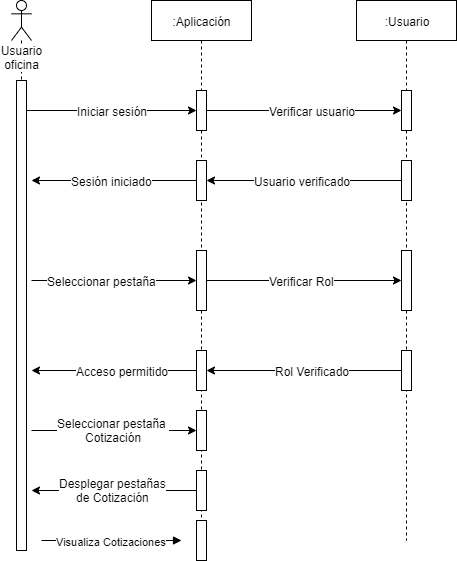

The diagram above was exported from draw.io. Its source (the exported page's mxGraphModel, read from the mxfile embedded in the PNG):
<mxGraphModel dx="1038" dy="531" grid="1" gridSize="10" guides="1" tooltips="1" connect="1" arrows="1" fold="1" page="1" pageScale="1" pageWidth="827" pageHeight="1169" math="0" shadow="0">
  <root>
    <mxCell id="0" />
    <mxCell id="1" parent="0" />
    <mxCell id="GpkQ_xfoZc2kaltliGjG-31" value="Usuario oficina" style="shape=umlLifeline;participant=umlActor;perimeter=lifelinePerimeter;whiteSpace=wrap;html=1;container=1;collapsible=0;recursiveResize=0;verticalAlign=top;spacingTop=36;labelBackgroundColor=#ffffff;outlineConnect=0;" vertex="1" parent="1">
      <mxGeometry x="140" y="40" width="20" height="550" as="geometry" />
    </mxCell>
    <mxCell id="GpkQ_xfoZc2kaltliGjG-32" value="" style="html=1;points=[];perimeter=orthogonalPerimeter;" vertex="1" parent="GpkQ_xfoZc2kaltliGjG-31">
      <mxGeometry x="5" y="80" width="10" height="470" as="geometry" />
    </mxCell>
    <mxCell id="GpkQ_xfoZc2kaltliGjG-34" value=":Aplicación" style="shape=umlLifeline;perimeter=lifelinePerimeter;whiteSpace=wrap;html=1;container=1;collapsible=0;recursiveResize=0;outlineConnect=0;" vertex="1" parent="1">
      <mxGeometry x="280" y="40" width="100" height="540" as="geometry" />
    </mxCell>
    <mxCell id="GpkQ_xfoZc2kaltliGjG-35" value="" style="html=1;points=[];perimeter=orthogonalPerimeter;" vertex="1" parent="GpkQ_xfoZc2kaltliGjG-34">
      <mxGeometry x="45" y="90" width="10" height="40" as="geometry" />
    </mxCell>
    <mxCell id="GpkQ_xfoZc2kaltliGjG-43" value="" style="html=1;points=[];perimeter=orthogonalPerimeter;" vertex="1" parent="GpkQ_xfoZc2kaltliGjG-34">
      <mxGeometry x="45" y="160" width="10" height="40" as="geometry" />
    </mxCell>
    <mxCell id="GpkQ_xfoZc2kaltliGjG-51" value="" style="html=1;points=[];perimeter=orthogonalPerimeter;" vertex="1" parent="GpkQ_xfoZc2kaltliGjG-34">
      <mxGeometry x="45" y="250" width="10" height="60" as="geometry" />
    </mxCell>
    <mxCell id="GpkQ_xfoZc2kaltliGjG-59" value="" style="html=1;points=[];perimeter=orthogonalPerimeter;" vertex="1" parent="GpkQ_xfoZc2kaltliGjG-34">
      <mxGeometry x="45" y="350" width="10" height="40" as="geometry" />
    </mxCell>
    <mxCell id="GpkQ_xfoZc2kaltliGjG-67" value="" style="html=1;points=[];perimeter=orthogonalPerimeter;" vertex="1" parent="GpkQ_xfoZc2kaltliGjG-34">
      <mxGeometry x="45" y="410" width="10" height="40" as="geometry" />
    </mxCell>
    <mxCell id="GpkQ_xfoZc2kaltliGjG-81" value="" style="html=1;points=[];perimeter=orthogonalPerimeter;" vertex="1" parent="GpkQ_xfoZc2kaltliGjG-34">
      <mxGeometry x="45" y="470" width="10" height="40" as="geometry" />
    </mxCell>
    <mxCell id="GpkQ_xfoZc2kaltliGjG-36" style="edgeStyle=orthogonalEdgeStyle;rounded=0;orthogonalLoop=1;jettySize=auto;html=1;" edge="1" parent="1" source="GpkQ_xfoZc2kaltliGjG-32" target="GpkQ_xfoZc2kaltliGjG-35">
      <mxGeometry relative="1" as="geometry">
        <Array as="points">
          <mxPoint x="220" y="150" />
          <mxPoint x="220" y="150" />
        </Array>
      </mxGeometry>
    </mxCell>
    <mxCell id="GpkQ_xfoZc2kaltliGjG-37" value="Iniciar sesión" style="text;html=1;align=center;verticalAlign=middle;resizable=0;points=[];;labelBackgroundColor=#ffffff;" vertex="1" connectable="0" parent="GpkQ_xfoZc2kaltliGjG-36">
      <mxGeometry x="0.2212" y="-2" relative="1" as="geometry">
        <mxPoint x="-19" y="-2" as="offset" />
      </mxGeometry>
    </mxCell>
    <mxCell id="GpkQ_xfoZc2kaltliGjG-38" value=":Usuario" style="shape=umlLifeline;perimeter=lifelinePerimeter;whiteSpace=wrap;html=1;container=1;collapsible=0;recursiveResize=0;outlineConnect=0;" vertex="1" parent="1">
      <mxGeometry x="485" y="40" width="100" height="540" as="geometry" />
    </mxCell>
    <mxCell id="GpkQ_xfoZc2kaltliGjG-39" value="" style="html=1;points=[];perimeter=orthogonalPerimeter;" vertex="1" parent="GpkQ_xfoZc2kaltliGjG-38">
      <mxGeometry x="45" y="90" width="10" height="40" as="geometry" />
    </mxCell>
    <mxCell id="GpkQ_xfoZc2kaltliGjG-42" value="" style="html=1;points=[];perimeter=orthogonalPerimeter;" vertex="1" parent="GpkQ_xfoZc2kaltliGjG-38">
      <mxGeometry x="45" y="160" width="10" height="40" as="geometry" />
    </mxCell>
    <mxCell id="GpkQ_xfoZc2kaltliGjG-55" value="" style="html=1;points=[];perimeter=orthogonalPerimeter;" vertex="1" parent="GpkQ_xfoZc2kaltliGjG-38">
      <mxGeometry x="45" y="250" width="10" height="60" as="geometry" />
    </mxCell>
    <mxCell id="GpkQ_xfoZc2kaltliGjG-58" value="" style="html=1;points=[];perimeter=orthogonalPerimeter;" vertex="1" parent="GpkQ_xfoZc2kaltliGjG-38">
      <mxGeometry x="45" y="350" width="10" height="40" as="geometry" />
    </mxCell>
    <mxCell id="GpkQ_xfoZc2kaltliGjG-40" style="edgeStyle=orthogonalEdgeStyle;rounded=0;orthogonalLoop=1;jettySize=auto;html=1;" edge="1" parent="1" source="GpkQ_xfoZc2kaltliGjG-35" target="GpkQ_xfoZc2kaltliGjG-39">
      <mxGeometry relative="1" as="geometry" />
    </mxCell>
    <mxCell id="GpkQ_xfoZc2kaltliGjG-41" value="Verificar usuario" style="text;html=1;align=center;verticalAlign=middle;resizable=0;points=[];;labelBackgroundColor=#ffffff;" vertex="1" connectable="0" parent="GpkQ_xfoZc2kaltliGjG-40">
      <mxGeometry x="0.2624" y="-2" relative="1" as="geometry">
        <mxPoint x="-18" y="-2" as="offset" />
      </mxGeometry>
    </mxCell>
    <mxCell id="GpkQ_xfoZc2kaltliGjG-44" style="edgeStyle=orthogonalEdgeStyle;rounded=0;orthogonalLoop=1;jettySize=auto;html=1;" edge="1" parent="1" source="GpkQ_xfoZc2kaltliGjG-42" target="GpkQ_xfoZc2kaltliGjG-43">
      <mxGeometry relative="1" as="geometry" />
    </mxCell>
    <mxCell id="GpkQ_xfoZc2kaltliGjG-45" value="Usuario verificado" style="text;html=1;align=center;verticalAlign=middle;resizable=0;points=[];;labelBackgroundColor=#ffffff;direction=south;" vertex="1" connectable="0" parent="GpkQ_xfoZc2kaltliGjG-44">
      <mxGeometry x="-0.1364" y="2" relative="1" as="geometry">
        <mxPoint x="-16" y="-2" as="offset" />
      </mxGeometry>
    </mxCell>
    <mxCell id="GpkQ_xfoZc2kaltliGjG-48" style="edgeStyle=orthogonalEdgeStyle;rounded=0;orthogonalLoop=1;jettySize=auto;html=1;" edge="1" parent="1" source="GpkQ_xfoZc2kaltliGjG-43">
      <mxGeometry relative="1" as="geometry">
        <mxPoint x="160" y="220" as="targetPoint" />
      </mxGeometry>
    </mxCell>
    <mxCell id="GpkQ_xfoZc2kaltliGjG-50" value="Sesión iniciado" style="text;html=1;align=center;verticalAlign=middle;resizable=0;points=[];;labelBackgroundColor=#ffffff;" vertex="1" connectable="0" parent="GpkQ_xfoZc2kaltliGjG-48">
      <mxGeometry x="0.2218" y="1" relative="1" as="geometry">
        <mxPoint x="16" y="-1" as="offset" />
      </mxGeometry>
    </mxCell>
    <mxCell id="GpkQ_xfoZc2kaltliGjG-52" style="edgeStyle=orthogonalEdgeStyle;rounded=0;orthogonalLoop=1;jettySize=auto;html=1;" edge="1" parent="1" target="GpkQ_xfoZc2kaltliGjG-51">
      <mxGeometry relative="1" as="geometry">
        <mxPoint x="160" y="320" as="sourcePoint" />
      </mxGeometry>
    </mxCell>
    <mxCell id="GpkQ_xfoZc2kaltliGjG-53" value="Seleccionar pestaña" style="text;html=1;align=center;verticalAlign=middle;resizable=0;points=[];;labelBackgroundColor=#ffffff;" vertex="1" connectable="0" parent="GpkQ_xfoZc2kaltliGjG-52">
      <mxGeometry x="-0.2218" relative="1" as="geometry">
        <mxPoint x="6" as="offset" />
      </mxGeometry>
    </mxCell>
    <mxCell id="GpkQ_xfoZc2kaltliGjG-56" style="edgeStyle=orthogonalEdgeStyle;rounded=0;orthogonalLoop=1;jettySize=auto;html=1;" edge="1" parent="1" source="GpkQ_xfoZc2kaltliGjG-51" target="GpkQ_xfoZc2kaltliGjG-55">
      <mxGeometry relative="1" as="geometry" />
    </mxCell>
    <mxCell id="GpkQ_xfoZc2kaltliGjG-57" value="Verificar Rol" style="text;html=1;align=center;verticalAlign=middle;resizable=0;points=[];;labelBackgroundColor=#ffffff;" vertex="1" connectable="0" parent="GpkQ_xfoZc2kaltliGjG-56">
      <mxGeometry x="-0.1364" y="2" relative="1" as="geometry">
        <mxPoint x="11" y="2" as="offset" />
      </mxGeometry>
    </mxCell>
    <mxCell id="GpkQ_xfoZc2kaltliGjG-60" style="edgeStyle=orthogonalEdgeStyle;rounded=0;orthogonalLoop=1;jettySize=auto;html=1;" edge="1" parent="1" source="GpkQ_xfoZc2kaltliGjG-58" target="GpkQ_xfoZc2kaltliGjG-59">
      <mxGeometry relative="1" as="geometry" />
    </mxCell>
    <mxCell id="GpkQ_xfoZc2kaltliGjG-61" value="Rol Verificado" style="text;html=1;align=center;verticalAlign=middle;resizable=0;points=[];;labelBackgroundColor=#ffffff;" vertex="1" connectable="0" parent="GpkQ_xfoZc2kaltliGjG-60">
      <mxGeometry x="-0.1303" y="1" relative="1" as="geometry">
        <mxPoint x="-5" y="-1" as="offset" />
      </mxGeometry>
    </mxCell>
    <mxCell id="GpkQ_xfoZc2kaltliGjG-63" style="edgeStyle=orthogonalEdgeStyle;rounded=0;orthogonalLoop=1;jettySize=auto;html=1;" edge="1" parent="1" source="GpkQ_xfoZc2kaltliGjG-59">
      <mxGeometry relative="1" as="geometry">
        <mxPoint x="160" y="410" as="targetPoint" />
      </mxGeometry>
    </mxCell>
    <mxCell id="GpkQ_xfoZc2kaltliGjG-64" value="Acceso permitido" style="text;html=1;align=center;verticalAlign=middle;resizable=0;points=[];;labelBackgroundColor=#ffffff;" vertex="1" connectable="0" parent="GpkQ_xfoZc2kaltliGjG-63">
      <mxGeometry x="0.1733" y="-2" relative="1" as="geometry">
        <mxPoint x="22" y="2" as="offset" />
      </mxGeometry>
    </mxCell>
    <mxCell id="GpkQ_xfoZc2kaltliGjG-69" style="edgeStyle=orthogonalEdgeStyle;rounded=0;orthogonalLoop=1;jettySize=auto;html=1;" edge="1" parent="1" target="GpkQ_xfoZc2kaltliGjG-67">
      <mxGeometry relative="1" as="geometry">
        <mxPoint x="160" y="470" as="sourcePoint" />
        <mxPoint x="175" y="470" as="targetPoint" />
      </mxGeometry>
    </mxCell>
    <mxCell id="GpkQ_xfoZc2kaltliGjG-70" value="Seleccionar pestaña &lt;br&gt;Cotización" style="text;html=1;align=center;verticalAlign=middle;resizable=0;points=[];;labelBackgroundColor=#ffffff;" vertex="1" connectable="0" parent="GpkQ_xfoZc2kaltliGjG-69">
      <mxGeometry x="-0.1248" y="2" relative="1" as="geometry">
        <mxPoint x="8" y="2" as="offset" />
      </mxGeometry>
    </mxCell>
    <mxCell id="GpkQ_xfoZc2kaltliGjG-84" style="edgeStyle=orthogonalEdgeStyle;rounded=0;orthogonalLoop=1;jettySize=auto;html=1;" edge="1" parent="1" source="GpkQ_xfoZc2kaltliGjG-81">
      <mxGeometry relative="1" as="geometry">
        <mxPoint x="160" y="530" as="targetPoint" />
      </mxGeometry>
    </mxCell>
    <mxCell id="GpkQ_xfoZc2kaltliGjG-85" value="Desplegar pestañas&lt;br&gt;de Cotización" style="text;html=1;align=center;verticalAlign=middle;resizable=0;points=[];;labelBackgroundColor=#ffffff;" vertex="1" connectable="0" parent="GpkQ_xfoZc2kaltliGjG-84">
      <mxGeometry x="-0.1903" y="3" relative="1" as="geometry">
        <mxPoint x="-18" y="-3" as="offset" />
      </mxGeometry>
    </mxCell>
    <mxCell id="GpkQ_xfoZc2kaltliGjG-89" value="Visualiza Cotizaciones" style="html=1;verticalAlign=bottom;endArrow=block;" edge="1" parent="1">
      <mxGeometry y="-10" width="80" relative="1" as="geometry">
        <mxPoint x="170" y="580" as="sourcePoint" />
        <mxPoint x="310" y="580" as="targetPoint" />
        <mxPoint as="offset" />
      </mxGeometry>
    </mxCell>
    <mxCell id="GpkQ_xfoZc2kaltliGjG-90" value="" style="html=1;points=[];perimeter=orthogonalPerimeter;" vertex="1" parent="1">
      <mxGeometry x="325" y="560" width="10" height="40" as="geometry" />
    </mxCell>
  </root>
</mxGraphModel>